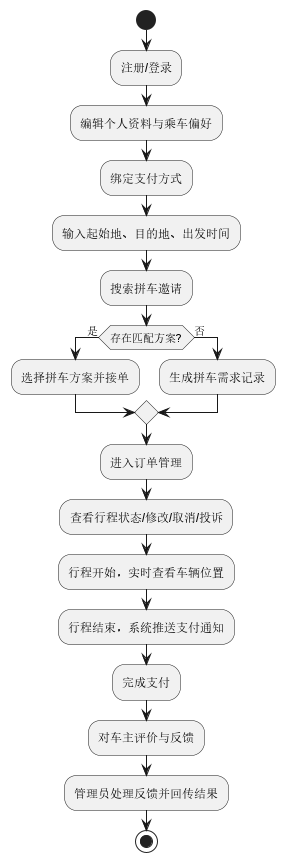

The diagram above was rendered by PlantUML. Its source (embedded in the PNG):
@startuml
start

:注册/登录;
:编辑个人资料与乘车偏好;
:绑定支付方式;
:输入起始地、目的地、出发时间;
:搜索拼车邀请;
if (存在匹配方案?) then (是)
  :选择拼车方案并接单;
else (否)
  :生成拼车需求记录;
endif
:进入订单管理;
:查看行程状态/修改/取消/投诉;
:行程开始，实时查看车辆位置;
:行程结束，系统推送支付通知;
:完成支付;
:对车主评价与反馈;
:管理员处理反馈并回传结果;

stop
@enduml